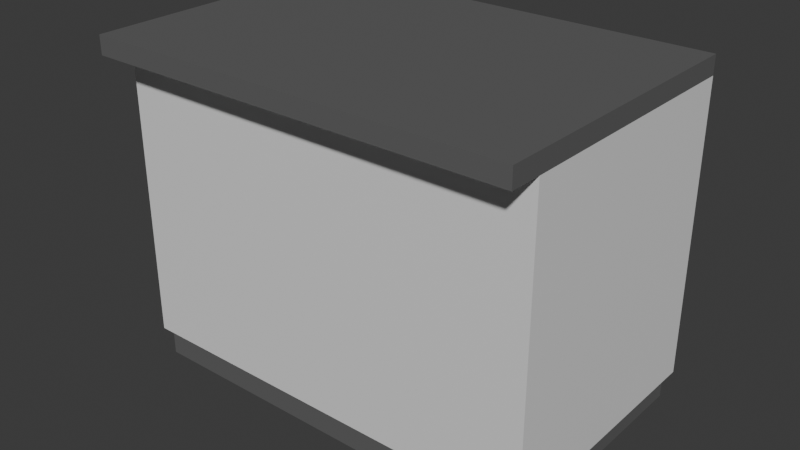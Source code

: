# Source: counter.blend  (saved by Blender 5.0.119; exported with 4.5.12 LTS)
import bpy
from mathutils import Matrix  # noqa: F401  (used for matrix-valued properties, if any)

bpy.ops.wm.read_factory_settings(use_empty=True)
scene = bpy.context.scene
scene.name = 'Scene'

# ---- collections
col_collection = bpy.data.collections.new('Collection'); scene.collection.children.link(col_collection)

# ---- materials (node trees are filled in below, after node groups)
mat_colour2 = bpy.data.materials.new('colour2')
mat_colour1 = bpy.data.materials.new('colour1')

# ---- material node trees
mat_colour2.use_nodes = True; mat_colour2.node_tree.nodes.clear()
_N = mat_colour2.node_tree.nodes; _L = mat_colour2.node_tree.links
n0 = _N.new('ShaderNodeBsdfPrincipled'); n0.name = 'Principled BSDF'; n0.location = (-200, 100)
n0.inputs[0].default_value = (0.1271, 0.1271, 0.1271, 1.0)
n1 = _N.new('ShaderNodeOutputMaterial'); n1.name = 'Material Output'; n1.location = (200, 100)
_L.new(n0.outputs[0], n1.inputs[0])
n1.is_active_output = True
mat_colour1.use_nodes = True; mat_colour1.node_tree.nodes.clear()
_N = mat_colour1.node_tree.nodes; _L = mat_colour1.node_tree.links
n0 = _N.new('ShaderNodeBsdfPrincipled'); n0.name = 'Principled BSDF'; n0.location = (-200, 100)
n1 = _N.new('ShaderNodeOutputMaterial'); n1.name = 'Material Output'; n1.location = (200, 100)
_L.new(n0.outputs[0], n1.inputs[0])
n1.is_active_output = True

# ---- world
world_world = bpy.data.worlds.new('World'); scene.world = world_world
world_world.use_nodes = True; world_world.node_tree.nodes.clear()
_N = world_world.node_tree.nodes; _L = world_world.node_tree.links
n0 = _N.new('ShaderNodeOutputWorld'); n0.name = 'World Output'; n0.location = (200, 100)
n1 = _N.new('ShaderNodeBackground'); n1.name = 'Background'; n1.location = (-200, 100)
n1.inputs[0].default_value = (0.05088, 0.05088, 0.05088, 1.0)
_L.new(n1.outputs[0], n0.inputs[0])
n0.is_active_output = True
world_world.color = (0.05088, 0.05088, 0.05088)
world_world.sun_shadow_jitter_overblur = 0.0

# ---- meshes
me_cube_008 = bpy.data.meshes.new('Cube.008')
me_cube_008.from_pydata([(-0.5, -0.5, -0.5), (-0.5, -0.5, 0.5), (-0.5, 0.5, -0.5), (-0.5, 0.5, 0.5), (0.5, -0.5, -0.5), (0.5, -0.5, 0.5), (0.5, 0.5, -0.5), (0.5, 0.5, 0.5), (-0.5, -0.5, -0.392), (-0.5, 0.5, -0.392), (0.5, 0.5, -0.392), (0.5, -0.5, -0.392)], [], [(8, 1, 3, 9), (9, 3, 7, 10), (10, 7, 5, 11), (11, 5, 1, 8), (2, 6, 4, 0), (7, 3, 1, 5), (4, 11, 8, 0), (6, 10, 11, 4), (2, 9, 10, 6), (0, 8, 9, 2)])
_uv = me_cube_008.uv_layers.new(name='UVMap')
_uv.uv.foreach_set('vector', [0.402, 0.0, 0.625, 0.0, 0.625, 0.25, 0.402, 0.25, 0.402, 0.25, 0.625, 0.25, 0.625, 0.5, 0.402, 0.5, 0.402, 0.5, 0.625, 0.5, 0.625, 0.75, 0.402, 0.75, 0.402, 0.75, 0.625, 0.75, 0.625, 1.0, 0.402, 1.0, 0.125, 0.5, 0.375, 0.5, 0.375, 0.75, 0.125, 0.75, 0.625, 0.5, 0.875, 0.5, 0.875, 0.75, 0.625, 0.75, 0.375, 0.75, 0.402, 0.75, 0.402, 1.0, 0.375, 1.0, 0.375, 0.5, 0.402, 0.5, 0.402, 0.75, 0.375, 0.75, 0.375, 0.25, 0.402, 0.25, 0.402, 0.5, 0.375, 0.5, 0.375, 0.0, 0.402, 0.0, 0.402, 0.25, 0.375, 0.25])
me_cube_008.materials.append(mat_colour2)
me_cube_008.update()
me_cube_010 = bpy.data.meshes.new('Cube.010')
me_cube_010.from_pydata([(-0.5, -0.5, 0.4674), (-0.5, 0.5, 0.4674), (0.5, -0.5, 0.4674), (0.5, 0.5, 0.4674), (-0.5, -0.5, 0.4165), (-0.5, 0.5, 0.4165), (0.5, 0.5, 0.4165), (0.5, -0.5, 0.4165), (-0.5, 0.5, -0.3823), (0.5, 0.5, -0.3823), (0.5, -0.5, -0.3823), (-0.5, -0.5, -0.3823), (-0.5, -0.6262, 0.4165), (-0.5, -0.6262, 0.4674), (0.5, -0.6262, 0.4674), (0.5, -0.6262, 0.4165), (-0.5, -0.5, -0.3823), (-0.5, 0.5, -0.3823), (0.5, 0.5, -0.3823), (0.5, -0.5, -0.3823)], [], [(4, 0, 1, 5), (5, 1, 3, 6), (6, 3, 2, 7), (2, 0, 13, 14), (3, 1, 0, 2), (19, 7, 4, 16), (18, 6, 7, 19), (17, 5, 6, 18), (16, 4, 5, 17), (15, 14, 13, 12), (0, 4, 12, 13), (4, 7, 15, 12), (7, 2, 14, 15), (11, 16, 17, 8), (8, 17, 18, 9), (9, 18, 19, 10), (10, 19, 16, 11)])
me_cube_010.polygons.foreach_set('material_index', [1, 1, 1, 1, 1, 0, 0, 0, 0, 1, 1, 0, 1, 0, 0, 0, 0])
_uv = me_cube_010.uv_layers.new(name='UVMap')
_uv.uv.foreach_set('vector', [0.596, 0.0, 0.625, 0.0, 0.625, 0.25, 0.596, 0.25, 0.596, 0.25, 0.625, 0.25, 0.625, 0.5, 0.596, 0.5, 0.596, 0.5, 0.625, 0.5, 0.625, 0.75, 0.596, 0.75, 0.625, 0.75, 0.875, 0.75, 0.875, 0.75, 0.625, 0.75, 0.625, 0.5, 0.875, 0.5, 0.875, 0.75, 0.625, 0.75, 0.4044, 0.75, 0.596, 0.75, 0.596, 1.0, 0.4044, 1.0, 0.4044, 0.5, 0.596, 0.5, 0.596, 0.75, 0.4044, 0.75, 0.4044, 0.25, 0.596, 0.25, 0.596, 0.5, 0.4044, 0.5, 0.4044, 0.0, 0.596, 0.0, 0.596, 0.25, 0.4044, 0.25, 0.596, 0.75, 0.625, 0.75, 0.625, 1.0, 0.596, 1.0, 0.625, 0.0, 0.596, 0.0, 0.596, 0.0, 0.625, 0.0, 0.596, 1.0, 0.596, 0.75, 0.596, 0.75, 0.596, 1.0, 0.596, 0.75, 0.625, 0.75, 0.625, 0.75, 0.596, 0.75, 0.4044, 0.0, 0.4044, 0.0, 0.4044, 0.25, 0.4044, 0.25, 0.4044, 0.25, 0.4044, 0.25, 0.4044, 0.5, 0.4044, 0.5, 0.4044, 0.5, 0.4044, 0.5, 0.4044, 0.75, 0.4044, 0.75, 0.4044, 0.75, 0.4044, 0.75, 0.4044, 1.0, 0.4044, 1.0])
me_cube_010.materials.append(mat_colour1)
me_cube_010.materials.append(mat_colour2)
me_cube_010.update()

# ---- objects
ob_cube = bpy.data.objects.new('Cube', me_cube_008)
ob_cube_001 = bpy.data.objects.new('Cube.001', me_cube_010)

# ---- transforms, parenting, visibility, modifiers, constraints
ob_cube.location = (0.0, 0.0, 0.0)
ob_cube.scale = (0.7189, 0.4292, 0.5859)
ob_cube_001.location = (0.0, 0.0, 0.0)
ob_cube_001.scale = (0.7461, 0.4474, 0.6392)

# ---- collection membership
col_collection.objects.link(ob_cube)
col_collection.objects.link(ob_cube_001)

# ---- scene / render settings (as saved in the file)
scene.frame_start = 1; scene.frame_end = 250; scene.frame_set(1)
scene.render.engine = 'BLENDER_EEVEE_NEXT'
scene.render.bake_bias = 0.0
scene.render.bake_samples = 0
scene.cycles.sampling_pattern = 'TABULATED_SOBOL'
scene.eevee.use_volume_custom_range = False
bpy.context.view_layer.update()

# ---- added for rendering (the .blend has no active camera and no usable light): camera, sun
cam_auto = bpy.data.cameras.new('AutoCamera')
cam_auto.lens = 50.0
cam_auto.sensor_width = 36.0
cam_auto.clip_end = 1000.0
ob_auto_camera = bpy.data.objects.new('AutoCamera', cam_auto)
scene.collection.objects.link(ob_auto_camera)
ob_auto_camera.location = (0.996768, -1.22435, 0.80034)
ob_auto_camera.rotation_euler = (1.09748, -7.21219e-08, 0.694738)
scene.camera = ob_auto_camera
light_auto_sun = bpy.data.lights.new('AutoSun', 'SUN')
light_auto_sun.energy = 3.0
light_auto_sun.angle = 0.0523599
ob_auto_sun = bpy.data.objects.new('AutoSun', light_auto_sun)
scene.collection.objects.link(ob_auto_sun)
ob_auto_sun.rotation_euler = (0.872665, 0.174533, 0.523599)
bpy.context.view_layer.update()
